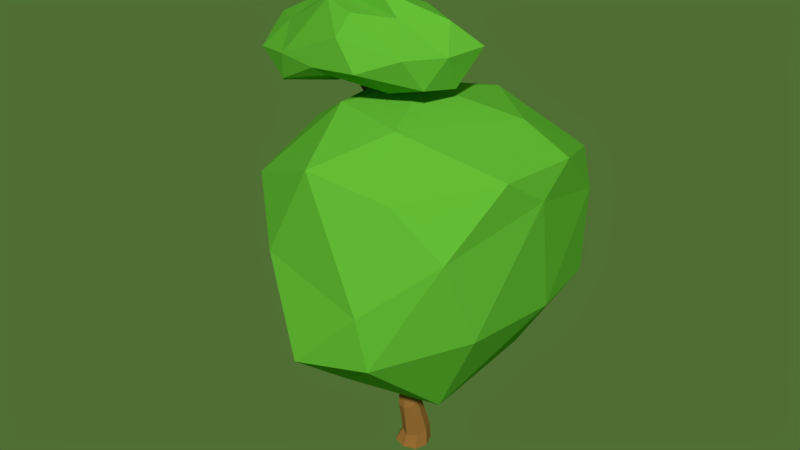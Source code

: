 # Source: Bush_3.blend  (saved by Blender 2.78.0; exported with 4.5.12 LTS)
import bpy
from mathutils import Matrix  # noqa: F401  (used for matrix-valued properties, if any)

bpy.ops.wm.read_factory_settings(use_empty=True)
scene = bpy.context.scene
scene.name = 'Scene'

# ---- collections
col_collection_1 = bpy.data.collections.new('Collection 1'); scene.collection.children.link(col_collection_1)

# ---- materials (node trees are filled in below, after node groups)
mat_brown_9 = bpy.data.materials.new('Brown.9')
mat_brown_9.alpha_threshold = 0.0
mat_brown_9.use_transparent_shadow = False
mat_brown_9.preview_render_type = 'CUBE'
mat_brown_9.diffuse_color = (0.2957, 0.1379, 0.03454, 1.0)
mat_brown_9.roughness = 0.5
mat_brown_9.specular_intensity = 0.0
mat_brown_9.line_color = (0.0, 0.0, 0.0, 1.0)
mat_green_1 = bpy.data.materials.new('Green.1')
mat_green_1.alpha_threshold = 0.0
mat_green_1.use_transparent_shadow = False
mat_green_1.diffuse_color = (0.1262, 0.4678, 0.03732, 1.0)
mat_green_1.roughness = 0.5
mat_green_1.specular_intensity = 0.0
mat_green_1.line_color = (0.0, 0.0, 0.0, 1.0)

# ---- material node trees

# ---- world
world_world = bpy.data.worlds.new('World'); scene.world = world_world
world_world.color = (0.07944, 0.1574, 0.03378)
world_world.use_sun_shadow = False
world_world.sun_shadow_jitter_overblur = 0.0
world_world.cycles.sampling_method = 'MANUAL'
world_world.light_settings.ao_factor = 0.7031

# ---- meshes
me_cube = bpy.data.meshes.new('Cube')
me_cube.from_pydata([(-48.39, 184.9, -18.04), (-60.75, 200.5, -4.637), (-47.14, 184.9, -16.76), (-60.01, 200.5, -3.87), (-47.32, 183.9, -15.32), (-60.11, 199.9, -3.001), (-48.74, 182.9, -15.15), (-60.89, 199.6, -3.147), (-49.99, 182.8, -16.43), (-61.71, 199.3, -3.667), (-49.81, 183.8, -17.87), (-61.61, 199.9, -4.536), (-43.68, 167.3, -25.75), (-42.38, 167.0, -24.58), (-42.78, 166.7, -22.85), (-44.47, 166.8, -22.31), (-45.77, 167.1, -23.49), (-45.38, 167.4, -25.21), (-21.11, 203.1, 16.69), (17.73, 203.7, 16.59), (-34.14, 207.8, 33.35), (-75.33, 186.7, 11.63), (-46.45, 195.8, -25.67), (16.71, 210.7, -10.28), (-17.9, 234.5, 24.93), (-71.82, 217.6, 8.788), (-79.86, 217.5, -23.67), (-32.93, 219.6, -20.42), (17.33, 231.7, -1.729), (-40.5, 232.5, -9.715), (-27.46, 205.0, 30.42), (-0.4833, 199.3, 19.18), (-5.921, 211.3, 36.32), (22.05, 201.0, -1.282), (2.734, 203.7, 1.414), (-47.12, 192.4, 4.196), (-62.69, 193.7, 24.23), (-36.71, 203.6, -2.451), (-67.96, 179.5, -20.37), (-26.95, 207.1, -12.73), (25.46, 218.9, 9.225), (29.44, 219.8, -11.84), (-19.3, 224.8, 32.94), (13.11, 218.9, 26.22), (-84.97, 203.1, 15.5), (-59.02, 207.9, 27.69), (-66.88, 194.5, -32.37), (-101.8, 197.8, -12.59), (-9.152, 218.6, -17.6), (-42.78, 207.5, -29.15), (-0.4205, 232.5, 13.19), (-35.59, 237.3, 20.06), (-97.09, 212.6, -11.55), (-49.48, 219.3, -31.98), (-2.15, 234.3, -10.2), (-33.4, 237.3, 10.82), (-13.1, 243.3, 11.2), (-49.92, 235.2, -1.044), (-54.82, 231.1, -19.88), (-36.01, 226.4, -21.51), (6.498, 31.38, -14.68), (61.6, 98.75, 33.09), (-10.55, 80.13, 76.1), (-73.48, 68.86, 4.637), (-28.38, 99.32, -66.05), (60.91, 97.83, -57.15), (26.26, 162.6, 50.49), (-62.54, 151.0, 42.08), (-56.57, 145.5, -35.7), (0.8763, 149.2, -78.8), (74.61, 177.0, -15.72), (0.1494, 197.7, -4.594), (-16.86, 44.38, 33.23), (34.08, 45.81, 22.51), (27.74, 86.27, 68.11), (67.5, 98.06, -16.46), (35.97, 53.02, -40.07), (-36.35, 40.64, -11.28), (-45.76, 69.72, 34.13), (-8.346, 67.23, -51.88), (-63.07, 82.92, -39.54), (13.76, 72.41, -82.92), (73.27, 161.4, 1.009), (68.21, 149.0, -47.57), (22.46, 113.1, 70.0), (55.6, 142.9, 49.3), (-75.87, 123.0, 15.48), (-37.49, 124.3, 62.83), (-38.32, 124.4, -68.11), (-72.61, 140.3, -17.79), (40.98, 129.8, -82.74), (-7.178, 129.6, -85.21), (68.75, 176.3, 22.8), (-14.6, 171.3, 59.91), (-64.49, 167.2, -0.8701), (-21.32, 167.8, -63.78), (55.41, 162.6, -61.71), (14.27, 188.7, 32.14), (49.56, 188.7, -16.28), (-25.05, 190.9, 23.85), (-35.62, 187.3, -23.37), (13.32, 187.8, -47.56), (-0.2073, -4.419, 0.2002), (0.1549, -4.642, 9.222), (8.806, -4.862, -0.1726), (-0.5694, -4.196, -8.822), (-9.221, -3.976, 0.573), (-2.336, 17.62, 5.955), (3.004, 20.76, 0.4282), (-2.97, 21.63, -5.104), (-8.311, 18.49, 0.423), (-6.437, 48.81, 4.669), (-3.297, 51.09, 1.196), (-0.2988, 51.47, 5.49), (-3.439, 49.19, 8.962), (-4.173, 200.8, -3.911), (-6.118, 31.49, 2.225), (2.991, 36.07, -5.325), (-6.457, 34.05, -5.206), (-9.771, 31.67, -1.558), (5.034, 33.56, -2.006), (3.601, 33.5, 1.972), (3.439, 36.31, -0.5549), (-6.873, 218.9, -1.282), (-4.283, 201.3, -6.359), (-2.99, 201.3, -5.151), (-5.466, 200.9, -5.119), (-7.555, -4.058, 0.5041), (-7.239, -3.92, -6.287), (-0.5025, -4.237, -7.155), (6.281, -4.584, -6.846), (7.141, -4.781, -0.1037), (6.824, -4.919, 6.687), (0.08795, -4.601, 7.555), (-6.696, -4.254, 7.246), (-7.134, 20.28, -3.723), (1.352, 21.98, -3.719), (1.828, 18.97, 4.574), (-0.2842, 0.3007, 5.63), (6.908, 3.075, -1.965), (-0.004304, 1.579, -10.46), (-7.31, 1.706, -2.475), (-6.659, 17.27, 4.57), (-9.007, 32.88, -4.358), (-2.367, 35.13, -5.172), (-1.995, 32.48, 2.171), (-5.78, 22.55, 2.758), (-0.1808, 24.85, -1.694), (-6.234, 25.53, -5.55), (-10.07, 22.96, -1.418), (-5.858, 48.59, 7.885), (-4.392, 184.3, -7.047), (-3.206, 184.7, -8.292), (-1.908, 184.7, -7.08), (-3.095, 184.2, -5.835), (-5.481, 49.7, 1.658), (-1.148, 52.01, 2.677), (-0.984, 50.27, 8.099), (-8.793, 31.01, 1.275), (-5.215, 37.45, 4.495), (-0.8596, 40.46, 1.113), (-5.392, 39.79, -3.049), (-8.647, 37.45, 0.5396), (2.193, 37.21, -3.619), (4.475, 34.52, -5.246), (4.771, 32.51, 0.2692), (2.218, 35.1, 1.856), (-7.14, 214.3, -2.233), (-6.253, 214.6, -3.163), (-5.284, 214.6, -2.257), (-6.17, 214.2, -1.327), (-3.258, 201.0, -4.229), (-5.115, 200.7, -4.205), (-5.198, 201.1, -6.041), (-3.341, 201.4, -6.065), (-5.264, -4.291, 5.692), (-5.688, -4.03, -4.856), (5.273, -4.809, 5.256), (4.85, -4.548, -5.291), (-5.176, 1.485, 3.178), (-5.637, 1.769, -8.295), (4.772, 3.953, -7.553), (5.279, 1.596, 3.678), (-8.889, 22.12, 1.71), (-9.22, 24.34, -4.536), (-2.121, 28.46, -5.161), (-1.744, 26.06, 1.469), (-4.04, 184.2, -6.13), (-4.123, 184.5, -7.973), (-2.26, 184.8, -7.997), (-2.177, 184.4, -6.155), (-7.819, 38.55, -2.331), (-2.092, 39.63, -2.644), (-1.782, 37.48, 3.478), (-7.804, 36.93, 3.502), (-6.354, 210.7, -2.305), (-6.416, 211.0, -3.665), (-5.041, 211.2, -3.683), (-4.979, 210.9, -2.323), (3.365, 35.46, -3.46), (3.881, 34.25, 0.7402)], [], [(0, 1, 3, 2), (2, 3, 5, 4), (4, 5, 7, 6), (6, 7, 9, 8), (8, 9, 11, 10), (10, 11, 1, 0), (4, 6, 15, 14), (10, 0, 12, 17), (6, 8, 16, 15), (2, 4, 14, 13), (8, 10, 17, 16), (0, 2, 13, 12), (18, 31, 30), (19, 31, 33), (18, 30, 35), (18, 35, 37), (18, 37, 34), (19, 33, 40), (20, 32, 42), (21, 36, 44), (22, 38, 46), (23, 39, 48), (19, 40, 43), (20, 42, 45), (21, 44, 47), (22, 46, 49), (23, 48, 41), (24, 50, 55), (25, 51, 57), (26, 52, 58), (27, 53, 59), (28, 54, 56), (56, 59, 29), (56, 54, 59), (54, 27, 59), (59, 58, 29), (59, 53, 58), (53, 26, 58), (58, 57, 29), (58, 52, 57), (52, 25, 57), (57, 55, 29), (57, 51, 55), (51, 24, 55), (55, 56, 29), (55, 50, 56), (50, 28, 56), (41, 54, 28), (41, 48, 54), (48, 27, 54), (49, 53, 27), (49, 46, 53), (46, 26, 53), (47, 52, 26), (47, 44, 52), (44, 25, 52), (45, 51, 25), (45, 42, 51), (42, 24, 51), (43, 50, 24), (43, 40, 50), (40, 28, 50), (48, 49, 27), (48, 39, 49), (39, 22, 49), (46, 47, 26), (46, 38, 47), (38, 21, 47), (44, 45, 25), (44, 36, 45), (36, 20, 45), (42, 43, 24), (42, 32, 43), (32, 19, 43), (40, 41, 28), (40, 33, 41), (33, 23, 41), (34, 39, 23), (34, 37, 39), (37, 22, 39), (37, 38, 22), (37, 35, 38), (35, 21, 38), (35, 36, 21), (35, 30, 36), (30, 20, 36), (33, 34, 23), (33, 31, 34), (31, 18, 34), (30, 32, 20), (30, 31, 32), (31, 19, 32), (60, 73, 72), (61, 73, 75), (60, 72, 77), (60, 77, 79), (60, 79, 76), (61, 75, 82), (62, 74, 84), (63, 78, 86), (64, 80, 88), (65, 81, 90), (61, 82, 85), (62, 84, 87), (63, 86, 89), (64, 88, 91), (65, 90, 83), (66, 92, 97), (67, 93, 99), (68, 94, 100), (69, 95, 101), (70, 96, 98), (98, 101, 71), (98, 96, 101), (96, 69, 101), (101, 100, 71), (101, 95, 100), (95, 68, 100), (100, 99, 71), (100, 94, 99), (94, 67, 99), (99, 97, 71), (99, 93, 97), (93, 66, 97), (97, 98, 71), (97, 92, 98), (92, 70, 98), (83, 96, 70), (83, 90, 96), (90, 69, 96), (91, 95, 69), (91, 88, 95), (88, 68, 95), (89, 94, 68), (89, 86, 94), (86, 67, 94), (87, 93, 67), (87, 84, 93), (84, 66, 93), (85, 92, 66), (85, 82, 92), (82, 70, 92), (90, 91, 69), (90, 81, 91), (81, 64, 91), (88, 89, 68), (88, 80, 89), (80, 63, 89), (86, 87, 67), (86, 78, 87), (78, 62, 87), (84, 85, 66), (84, 74, 85), (74, 61, 85), (82, 83, 70), (82, 75, 83), (75, 65, 83), (76, 81, 65), (76, 79, 81), (79, 64, 81), (79, 80, 64), (79, 77, 80), (77, 63, 80), (77, 78, 63), (77, 72, 78), (72, 62, 78), (75, 76, 65), (75, 73, 76), (73, 60, 76), (72, 74, 62), (72, 73, 74), (73, 61, 74), (102, 127, 176, 129), (102, 129, 178, 131), (102, 131, 177, 133), (102, 133, 175, 127), (103, 133, 177, 132), (103, 132, 182, 138), (103, 138, 179, 134), (103, 134, 175, 133), (104, 131, 178, 130), (104, 130, 181, 139), (104, 139, 182, 132), (104, 132, 177, 131), (105, 129, 176, 128), (105, 128, 180, 140), (105, 140, 181, 130), (105, 130, 178, 129), (106, 127, 175, 134), (106, 134, 179, 141), (106, 141, 180, 128), (106, 128, 176, 127), (107, 138, 182, 137), (107, 137, 186, 146), (107, 146, 183, 142), (107, 142, 179, 138), (108, 139, 181, 136), (108, 136, 185, 147), (108, 147, 186, 137), (108, 137, 182, 139), (109, 140, 180, 135), (109, 135, 184, 148), (109, 148, 185, 136), (109, 136, 181, 140), (110, 141, 179, 142), (110, 142, 183, 149), (110, 149, 184, 135), (110, 135, 180, 141), (111, 162, 194, 150), (111, 155, 191, 162), (112, 161, 191, 155), (112, 156, 192, 161), (113, 160, 192, 156), (113, 157, 193, 160), (114, 159, 193, 157), (114, 150, 194, 159), (115, 172, 187, 154), (115, 154, 190, 171), (115, 171, 198, 170), (115, 170, 195, 172), (116, 146, 186, 145), (116, 145, 193, 159), (116, 159, 194, 158), (116, 158, 183, 146), (117, 164, 185, 144), (117, 144, 192, 163), (118, 148, 184, 143), (118, 143, 191, 161), (118, 161, 192, 144), (118, 144, 185, 148), (119, 149, 183, 158), (119, 158, 194, 162), (119, 162, 191, 143), (119, 143, 184, 149), (120, 165, 186, 147), (120, 147, 185, 164), (121, 166, 193, 145), (121, 145, 186, 165), (122, 163, 192, 160), (122, 160, 193, 166), (166, 121, 200), (164, 117, 199), (123, 169, 197, 168), (123, 168, 196, 167), (123, 167, 195, 170), (123, 170, 198, 169), (124, 174, 189, 152), (124, 152, 188, 173), (124, 173, 196, 168), (124, 168, 197, 174), (125, 171, 190, 153), (125, 153, 189, 174), (125, 174, 197, 169), (125, 169, 198, 171), (126, 173, 188, 151), (126, 151, 187, 172), (126, 172, 195, 167), (126, 167, 196, 173), (163, 199, 117), (165, 200, 121), (164, 199, 120), (163, 122, 199), (166, 200, 122), (165, 120, 200), (200, 120, 122), (120, 199, 122)])
me_cube.polygons.foreach_set('material_index', [0, 0, 0, 0, 0, 0, 0, 0, 0, 0, 0, 0, 1, 1, 1, 1, 1, 1, 1, 1, 1, 1, 1, 1, 1, 1, 1, 1, 1, 1, 1, 1, 1, 1, 1, 1, 1, 1, 1, 1, 1, 1, 1, 1, 1, 1, 1, 1, 1, 1, 1, 1, 1, 1, 1, 1, 1, 1, 1, 1, 1, 1, 1, 1, 1, 1, 1, 1, 1, 1, 1, 1, 1, 1, 1, 1, 1, 1, 1, 1, 1, 1, 1, 1, 1, 1, 1, 1, 1, 1, 1, 1, 1, 1, 1, 1, 1, 1, 1, 1, 1, 1, 1, 1, 1, 1, 1, 1, 1, 1, 1, 1, 1, 1, 1, 1, 1, 1, 1, 1, 1, 1, 1, 1, 1, 1, 1, 1, 1, 1, 1, 1, 1, 1, 1, 1, 1, 1, 1, 1, 1, 1, 1, 1, 1, 1, 1, 1, 1, 1, 1, 1, 1, 1, 1, 1, 1, 1, 1, 1, 1, 1, 1, 1, 1, 1, 1, 1, 1, 1, 1, 1, 0, 0, 0, 0, 0, 0, 0, 0, 0, 0, 0, 0, 0, 0, 0, 0, 0, 0, 0, 0, 0, 0, 0, 0, 0, 0, 0, 0, 0, 0, 0, 0, 0, 0, 0, 0, 0, 0, 0, 0, 0, 0, 0, 0, 0, 0, 0, 0, 0, 0, 0, 0, 0, 0, 0, 0, 0, 0, 0, 0, 0, 0, 0, 0, 0, 0, 0, 0, 0, 0, 0, 0, 0, 0, 0, 0, 0, 0, 0, 0, 0, 0, 0, 0, 0, 0, 0, 0, 0, 0, 0, 0, 0, 0])
_uv = me_cube.uv_layers.new(name='UVMap')
_uv.uv.foreach_set('vector', [0.8659, 0.8884, 0.8699, 0.9508, 0.8673, 0.9512, 0.8614, 0.8892, 0.8112, 0.3338, 0.8218, 0.2914, 0.8244, 0.2909, 0.8156, 0.3329, 0.363, 0.8497, 0.3726, 0.7957, 0.3748, 0.7955, 0.3674, 0.8506, 0.3674, 0.8506, 0.3748, 0.7955, 0.377, 0.7951, 0.3703, 0.8486, 0.8421, 0.8993, 0.8495, 0.9556, 0.8468, 0.9558, 0.8376, 0.8997, 0.8686, 0.8903, 0.8716, 0.9519, 0.8699, 0.9508, 0.8659, 0.8884, 0.363, 0.8497, 0.3674, 0.8506, 0.377, 0.8947, 0.3733, 0.897, 0.8686, 0.8903, 0.8659, 0.8884, 0.8689, 0.8497, 0.8716, 0.8537, 0.8447, 0.9016, 0.8421, 0.8993, 0.8467, 0.8515, 0.8495, 0.8528, 0.8112, 0.3338, 0.8156, 0.3329, 0.8244, 0.3752, 0.8206, 0.3778, 0.8421, 0.8993, 0.8376, 0.8997, 0.8426, 0.8497, 0.8467, 0.8515, 0.8659, 0.8884, 0.8614, 0.8892, 0.8645, 0.8498, 0.8689, 0.8497, 0.7438, 0.796, 0.7357, 0.8555, 0.7191, 0.7744, 0.2914, 0.8519, 0.315, 0.8265, 0.315, 0.896, 0.3948, 0.8175, 0.4012, 0.7782, 0.447, 0.8575, 0.3948, 0.8175, 0.447, 0.8575, 0.408, 0.8729, 0.7438, 0.796, 0.7799, 0.7556, 0.778, 0.8659, 0.2914, 0.8519, 0.315, 0.896, 0.2634, 0.8947, 0.801, 0.1476, 0.8041, 0.2293, 0.7643, 0.1973, 0.8322, 0.01946, 0.8228, 0.05954, 0.7885, 0.0, 0.4979, 0.9118, 0.5083, 0.843, 0.5405, 0.8828, 0.8142, 0.9041, 0.8071, 0.7834, 0.8376, 0.8288, 0.2914, 0.8519, 0.2634, 0.8947, 0.2542, 0.8436, 0.801, 0.1476, 0.7643, 0.1973, 0.7896, 0.07672, 0.0, 0.9008, 0.03893, 0.8889, 0.02354, 0.9704, 0.4979, 0.9118, 0.5405, 0.8828, 0.5112, 0.9377, 0.8142, 0.9041, 0.8376, 0.8288, 0.8337, 0.9358, 0.2567, 0.5526, 0.2974, 0.5145, 0.2774, 0.6076, 0.2694, 0.7099, 0.2542, 0.6057, 0.2955, 0.6623, 0.3402, 0.7594, 0.3034, 0.7951, 0.3391, 0.6908, 0.8391, 0.3272, 0.8244, 0.3633, 0.8314, 0.3173, 0.345, 0.4786, 0.3499, 0.5395, 0.2862, 0.5531, 0.2862, 0.5531, 0.3588, 0.6398, 0.324, 0.6434, 0.2862, 0.5531, 0.3499, 0.5395, 0.3588, 0.6398, 0.8614, 0.9391, 0.8495, 0.8623, 0.8614, 0.8497, 0.3588, 0.6398, 0.3391, 0.6908, 0.324, 0.6434, 0.3588, 0.6398, 0.3791, 0.684, 0.3391, 0.6908, 0.3791, 0.684, 0.3402, 0.7594, 0.3391, 0.6908, 0.3391, 0.6908, 0.2955, 0.6623, 0.324, 0.6434, 0.3391, 0.6908, 0.3034, 0.7951, 0.2955, 0.6623, 0.3034, 0.7951, 0.2694, 0.7099, 0.2955, 0.6623, 0.2955, 0.6623, 0.2774, 0.6076, 0.324, 0.6434, 0.2955, 0.6623, 0.2542, 0.6057, 0.2774, 0.6076, 0.2542, 0.6057, 0.2567, 0.5526, 0.2774, 0.6076, 0.2774, 0.6076, 0.2862, 0.5531, 0.324, 0.6434, 0.7462, 0.2909, 0.7462, 0.3867, 0.7237, 0.346, 0.2974, 0.5145, 0.345, 0.4786, 0.2862, 0.5531, 0.385, 0.4515, 0.3499, 0.5395, 0.345, 0.4786, 0.385, 0.4515, 0.3732, 0.5615, 0.3499, 0.5395, 0.3732, 0.5615, 0.3629, 0.629, 0.3499, 0.5395, 0.8391, 0.3778, 0.8244, 0.3633, 0.8391, 0.3272, 0.5112, 0.9377, 0.5405, 0.8828, 0.5427, 0.9423, 0.5405, 0.8828, 0.5856, 0.8661, 0.5427, 0.9423, 0.02354, 0.9704, 0.06184, 0.9662, 0.07891, 1.0, 0.02354, 0.9704, 0.03893, 0.8889, 0.06184, 0.9662, 0.03893, 0.8889, 0.07891, 0.9067, 0.06184, 0.9662, 0.7896, 0.07672, 0.7237, 0.1557, 0.756, 0.04322, 0.7896, 0.07672, 0.7643, 0.1973, 0.7237, 0.1557, 0.7643, 0.1973, 0.7389, 0.2049, 0.7237, 0.1557, 0.2852, 0.4635, 0.2974, 0.5145, 0.2567, 0.5526, 0.2852, 0.4635, 0.3335, 0.4443, 0.2974, 0.5145, 0.3335, 0.4443, 0.345, 0.4786, 0.2974, 0.5145, 0.3732, 0.5615, 0.385, 0.6607, 0.3629, 0.629, 0.8376, 0.8288, 0.8071, 0.7834, 0.8376, 0.7419, 0.3861, 0.9008, 0.4317, 0.9418, 0.4007, 0.9485, 0.5405, 0.8828, 0.5856, 0.7824, 0.5856, 0.8661, 0.5405, 0.8828, 0.5083, 0.843, 0.5856, 0.7824, 0.5083, 0.843, 0.4951, 0.7782, 0.5856, 0.7824, 0.7885, 0.0, 0.7896, 0.07672, 0.756, 0.04322, 0.7885, 0.0, 0.8228, 0.05954, 0.7896, 0.07672, 0.8228, 0.05954, 0.801, 0.1476, 0.7896, 0.07672, 0.7643, 0.1973, 0.7904, 0.2856, 0.7389, 0.2049, 0.7643, 0.1973, 0.8041, 0.2293, 0.7904, 0.2856, 0.8041, 0.2293, 0.8278, 0.2909, 0.7904, 0.2856, 0.3335, 0.4443, 0.385, 0.4515, 0.345, 0.4786, 0.2634, 0.8947, 0.315, 0.896, 0.2845, 0.9509, 0.7818, 0.9222, 0.8142, 0.9041, 0.8337, 0.9358, 0.778, 0.8659, 0.8071, 0.7834, 0.8142, 0.9041, 0.778, 0.8659, 0.7799, 0.7556, 0.8071, 0.7834, 0.408, 0.8729, 0.4317, 0.9418, 0.3861, 0.9008, 0.408, 0.8729, 0.4951, 0.9322, 0.4317, 0.9418, 0.408, 0.8729, 0.447, 0.8575, 0.4951, 0.9322, 0.447, 0.8575, 0.4951, 0.8395, 0.4951, 0.9322, 0.447, 0.8575, 0.4673, 0.8009, 0.4951, 0.8395, 0.447, 0.8575, 0.4012, 0.7782, 0.4673, 0.8009, 0.8099, 0.1649, 0.801, 0.1476, 0.8228, 0.05954, 0.7818, 0.9222, 0.778, 0.8659, 0.8142, 0.9041, 0.7818, 0.9222, 0.7357, 0.8555, 0.778, 0.8659, 0.7357, 0.8555, 0.7438, 0.796, 0.778, 0.8659, 0.8099, 0.1649, 0.8041, 0.2293, 0.801, 0.1476, 0.8099, 0.1649, 0.8322, 0.2376, 0.8041, 0.2293, 0.315, 0.8265, 0.2914, 0.8519, 0.2753, 0.7951, 0.1056, 0.001452, 0.0587, 0.1187, 0.0001974, 0.07317, 0.1125, 0.2814, 0.0587, 0.1187, 0.2237, 0.2144, 0.03192, 0.5543, 0.07183, 0.4443, 0.1366, 0.5111, 0.03192, 0.5543, 0.1366, 0.5111, 0.1211, 0.6708, 0.03192, 0.5543, 0.1211, 0.6708, 0.0, 0.6757, 0.1125, 0.2814, 0.2237, 0.2144, 0.2597, 0.385, 0.9203, 0.3874, 1.0, 0.4511, 0.9597, 0.514, 0.523, 0.4282, 0.5953, 0.4019, 0.6038, 0.5558, 0.2058, 0.7263, 0.2542, 0.6044, 0.2542, 0.757, 0.3079, 0.147, 0.3048, 0.0, 0.3861, 0.1569, 0.1125, 0.2814, 0.2597, 0.385, 0.1222, 0.3948, 0.9203, 0.3874, 0.9597, 0.514, 0.809, 0.4713, 0.523, 0.4282, 0.6038, 0.5558, 0.5453, 0.6409, 0.2058, 0.7263, 0.2542, 0.757, 0.1979, 0.8378, 0.3079, 0.147, 0.3861, 0.1569, 0.3487, 0.2814, 0.912, 0.6501, 0.9894, 0.7419, 0.8531, 0.7063, 0.7191, 0.5134, 0.811, 0.6213, 0.759, 0.6656, 0.5111, 0.679, 0.6132, 0.6928, 0.5855, 0.7782, 0.493, 0.03465, 0.5683, 0.05714, 0.5147, 0.1475, 0.3961, 0.2943, 0.3907, 0.1467, 0.46, 0.2699, 0.46, 0.2699, 0.5147, 0.1475, 0.5893, 0.2487, 0.46, 0.2699, 0.3907, 0.1467, 0.5147, 0.1475, 0.3907, 0.1467, 0.493, 0.03465, 0.5147, 0.1475, 0.5147, 0.1475, 0.6487, 0.1548, 0.5893, 0.2487, 0.5147, 0.1475, 0.5683, 0.05714, 0.6487, 0.1548, 0.4735, 0.7782, 0.5111, 0.679, 0.5855, 0.7782, 0.6487, 0.1548, 0.6689, 0.291, 0.5893, 0.2487, 0.6487, 0.1548, 0.7237, 0.1715, 0.6689, 0.291, 0.6132, 0.6928, 0.6958, 0.6004, 0.6995, 0.7342, 0.6689, 0.291, 0.5846, 0.3558, 0.5893, 0.2487, 0.6689, 0.291, 0.6659, 0.3874, 0.5846, 0.3558, 0.811, 0.6213, 0.912, 0.6501, 0.8531, 0.7063, 0.5846, 0.3558, 0.46, 0.2699, 0.5893, 0.2487, 0.5846, 0.3558, 0.4438, 0.3874, 0.46, 0.2699, 0.4438, 0.3874, 0.3961, 0.2943, 0.46, 0.2699, 0.3487, 0.2814, 0.3861, 0.2757, 0.3145, 0.3963, 0.3487, 0.2814, 0.3861, 0.1569, 0.3861, 0.2757, 0.3861, 0.06081, 0.493, 0.03465, 0.3907, 0.1467, 0.4946, 0.0, 0.5683, 0.05714, 0.493, 0.03465, 0.3861, 0.7072, 0.4165, 0.6664, 0.4735, 0.7782, 0.4165, 0.6664, 0.5111, 0.679, 0.4735, 0.7782, 0.5453, 0.6409, 0.6132, 0.6928, 0.5111, 0.679, 0.5453, 0.6409, 0.6038, 0.5558, 0.6132, 0.6928, 0.6038, 0.5558, 0.6958, 0.6004, 0.6132, 0.6928, 0.809, 0.4713, 0.811, 0.6213, 0.7191, 0.5134, 0.809, 0.4713, 0.9597, 0.514, 0.811, 0.6213, 0.9597, 0.514, 0.912, 0.6501, 0.811, 0.6213, 1.0, 0.6348, 0.9894, 0.7419, 0.912, 0.6501, 0.1222, 0.3948, 0.2597, 0.385, 0.2258, 0.4443, 0.2597, 0.385, 0.3145, 0.3963, 0.2258, 0.4443, 0.3861, 0.06081, 0.4946, 0.0, 0.493, 0.03465, 0.08725, 0.8889, 0.09275, 0.7708, 0.1979, 0.8378, 0.09275, 0.7708, 0.2058, 0.7263, 0.1979, 0.8378, 0.4165, 0.6664, 0.5453, 0.6409, 0.5111, 0.679, 0.4165, 0.6664, 0.4367, 0.5193, 0.5453, 0.6409, 0.4367, 0.5193, 0.523, 0.4282, 0.5453, 0.6409, 0.6038, 0.5558, 0.7191, 0.512, 0.6958, 0.6004, 0.6038, 0.5558, 0.5953, 0.4019, 0.7191, 0.512, 0.5953, 0.4019, 0.7072, 0.3874, 0.7191, 0.512, 0.9597, 0.514, 1.0, 0.6348, 0.912, 0.6501, 0.9597, 0.514, 1.0, 0.4511, 1.0, 0.6348, 0.0, 0.2666, 0.1125, 0.2814, 0.1222, 0.3948, 0.2597, 0.385, 0.3487, 0.2814, 0.3145, 0.3963, 0.2597, 0.385, 0.2237, 0.2144, 0.3487, 0.2814, 0.2237, 0.2144, 0.3079, 0.147, 0.3487, 0.2814, 0.2045, 0.04539, 0.3048, 0.0, 0.3079, 0.147, 0.0, 0.6757, 0.1211, 0.6708, 0.09275, 0.7708, 0.1211, 0.6708, 0.2058, 0.7263, 0.09275, 0.7708, 0.1211, 0.6708, 0.2542, 0.6044, 0.2058, 0.7263, 0.1211, 0.6708, 0.1366, 0.5111, 0.2542, 0.6044, 0.1366, 0.5111, 0.2401, 0.4765, 0.2542, 0.6044, 0.1366, 0.5111, 0.162, 0.447, 0.2401, 0.4765, 0.363, 0.9479, 0.315, 0.8307, 0.363, 0.7951, 0.1538, 0.9984, 0.07891, 0.9563, 0.1538, 0.8889, 0.2237, 0.2144, 0.2045, 0.04539, 0.3079, 0.147, 0.2237, 0.2144, 0.0587, 0.1187, 0.2045, 0.04539, 0.0587, 0.1187, 0.1056, 0.001452, 0.2045, 0.04539, 0.7125, 0.7782, 0.7125, 0.9716, 0.663, 0.9262, 0.663, 0.9512, 0.5856, 0.8361, 0.663, 0.7782, 0.0587, 0.1187, 0.1125, 0.2814, 0.0, 0.2666, 0.8593, 0.8298, 0.8416, 0.8236, 0.8506, 0.8144, 0.8649, 0.8145, 0.8593, 0.8298, 0.8649, 0.8145, 0.876, 0.8233, 0.877, 0.836, 0.8593, 0.8298, 0.877, 0.836, 0.868, 0.8453, 0.8537, 0.8452, 0.8593, 0.8298, 0.8537, 0.8452, 0.8426, 0.8364, 0.8416, 0.8236, 0.8524, 0.8487, 0.8537, 0.8452, 0.868, 0.8453, 0.8704, 0.8497, 0.8517, 0.1555, 0.8682, 0.1542, 0.865, 0.1738, 0.851, 0.1706, 0.8517, 0.1555, 0.851, 0.1706, 0.8385, 0.1754, 0.8342, 0.1582, 0.8524, 0.8487, 0.8379, 0.8382, 0.8426, 0.8364, 0.8537, 0.8452, 0.881, 0.8375, 0.877, 0.836, 0.876, 0.8233, 0.8807, 0.8214, 0.7634, 0.2954, 0.7803, 0.2943, 0.7803, 0.3138, 0.7663, 0.3132, 0.7634, 0.2954, 0.7663, 0.3132, 0.7524, 0.3059, 0.7462, 0.2909, 0.881, 0.8375, 0.8704, 0.8497, 0.868, 0.8453, 0.877, 0.836, 0.8661, 0.811, 0.8649, 0.8145, 0.8506, 0.8144, 0.8481, 0.81, 0.8661, 0.811, 0.8481, 0.81, 0.8545, 0.7967, 0.8697, 0.7974, 0.8661, 0.811, 0.8697, 0.7974, 0.879, 0.8028, 0.8807, 0.8214, 0.8661, 0.811, 0.8807, 0.8214, 0.876, 0.8233, 0.8649, 0.8145, 0.8376, 0.8222, 0.8416, 0.8236, 0.8426, 0.8364, 0.8379, 0.8382, 0.8548, 0.0, 0.8718, 7.402e-05, 0.8613, 0.01672, 0.8469, 0.01662, 0.8548, 0.0, 0.8469, 0.01662, 0.8322, 0.01704, 0.8375, 0.0004497, 0.8376, 0.8222, 0.8481, 0.81, 0.8506, 0.8144, 0.8416, 0.8236, 0.8485, 0.2202, 0.851, 0.1706, 0.865, 0.1738, 0.8591, 0.2237, 0.8485, 0.2202, 0.8591, 0.2237, 0.8509, 0.2453, 0.8403, 0.2356, 0.8485, 0.2202, 0.8403, 0.2356, 0.8322, 0.2352, 0.8374, 0.2203, 0.8485, 0.2202, 0.8374, 0.2203, 0.8385, 0.1754, 0.851, 0.1706, 0.7566, 0.3517, 0.7663, 0.3132, 0.7803, 0.3138, 0.7669, 0.3535, 0.1538, 0.902, 0.1572, 0.8906, 0.1683, 0.8889, 0.1629, 0.8972, 0.1538, 0.902, 0.1629, 0.8972, 0.1683, 0.906, 0.1572, 0.9119, 0.7566, 0.3517, 0.7466, 0.3446, 0.7524, 0.3059, 0.7663, 0.3132, 0.8612, 0.7682, 0.8697, 0.7974, 0.8545, 0.7967, 0.8499, 0.77, 0.8612, 0.7682, 0.8499, 0.77, 0.8462, 0.759, 0.8544, 0.7573, 0.8612, 0.7682, 0.8544, 0.7573, 0.8643, 0.756, 0.8704, 0.7739, 0.7786, 0.3863, 0.7673, 0.3839, 0.7644, 0.3556, 0.7786, 0.3535, 0.8537, 0.06438, 0.8469, 0.01662, 0.8613, 0.01672, 0.8643, 0.06145, 0.8537, 0.06438, 0.8643, 0.06145, 0.8569, 0.07463, 0.8489, 0.07662, 0.8433, 0.7807, 0.8413, 0.7672, 0.8462, 0.759, 0.8499, 0.77, 0.8537, 0.06438, 0.8432, 0.06965, 0.8322, 0.01704, 0.8469, 0.01662, 0.8636, 0.1516, 0.8534, 0.1184, 0.861, 0.1173, 0.8718, 0.1512, 0.8636, 0.1516, 0.856, 0.1542, 0.8462, 0.1217, 0.8534, 0.1184, 0.7851, 0.3239, 0.8024, 0.323, 0.8021, 0.3294, 0.7855, 0.3294, 0.7851, 0.3239, 0.7803, 0.3187, 0.8005, 0.3138, 0.8024, 0.323, 0.7888, 0.3294, 0.7878, 0.3607, 0.7803, 0.3683, 0.7822, 0.3323, 0.7888, 0.3294, 0.7963, 0.3303, 0.7963, 0.3663, 0.7878, 0.3607, 0.851, 0.3096, 0.8442, 0.2776, 0.8528, 0.2773, 0.8573, 0.3125, 0.851, 0.3096, 0.8447, 0.3086, 0.8375, 0.2768, 0.8442, 0.2776, 0.7148, 0.8295, 0.7172, 0.8294, 0.7188, 0.8763, 0.7164, 0.8765, 0.7148, 0.8295, 0.7164, 0.8765, 0.714, 0.876, 0.7125, 0.8291, 0.7148, 0.8295, 0.7125, 0.8291, 0.7142, 0.801, 0.7163, 0.7915, 0.7148, 0.8295, 0.7163, 0.7915, 0.7177, 0.8012, 0.7172, 0.8294, 0.8408, 0.2613, 0.8403, 0.2356, 0.8509, 0.2453, 0.8513, 0.2635, 0.8408, 0.2613, 0.8513, 0.2635, 0.8528, 0.2773, 0.8442, 0.2776, 0.8408, 0.2613, 0.8442, 0.2776, 0.8375, 0.2768, 0.8338, 0.2606, 0.8408, 0.2613, 0.8338, 0.2606, 0.8322, 0.2352, 0.8403, 0.2356, 0.8778, 0.7457, 0.881, 0.75, 0.8643, 0.756, 0.8647, 0.7433, 0.8074, 0.297, 0.8092, 0.3117, 0.8005, 0.3138, 0.8028, 0.3003, 0.8549, 0.7419, 0.8544, 0.7573, 0.8462, 0.759, 0.8479, 0.7436, 0.8112, 0.3226, 0.8106, 0.3294, 0.8021, 0.3294, 0.8024, 0.323, 0.8112, 0.3226, 0.8024, 0.323, 0.8005, 0.3138, 0.8092, 0.3117, 0.8549, 0.7419, 0.8647, 0.7433, 0.8643, 0.756, 0.8544, 0.7573, 0.8483, 0.1016, 0.8489, 0.07662, 0.8569, 0.07463, 0.8555, 0.1, 0.8483, 0.1016, 0.8555, 0.1, 0.861, 0.1173, 0.8534, 0.1184, 0.8483, 0.1016, 0.8534, 0.1184, 0.8462, 0.1217, 0.8412, 0.1051, 0.8483, 0.1016, 0.8412, 0.1051, 0.841, 0.08069, 0.8489, 0.07662, 0.7563, 0.3826, 0.7506, 0.3795, 0.7478, 0.3543, 0.756, 0.3535, 0.7563, 0.3826, 0.756, 0.3535, 0.7644, 0.3602, 0.7644, 0.3845, 0.8656, 0.2655, 0.8624, 0.2703, 0.8528, 0.2773, 0.8513, 0.2635, 0.8656, 0.2655, 0.8513, 0.2635, 0.8509, 0.2453, 0.8682, 0.2629, 0.7954, 0.2971, 0.8028, 0.3003, 0.8005, 0.3138, 0.7904, 0.3117, 0.8654, 0.2742, 0.8553, 0.2863, 0.8528, 0.2773, 0.8624, 0.2703, 0.3848, 0.8013, 0.3829, 0.7971, 0.3848, 0.7951, 0.8075, 0.2921, 0.8074, 0.297, 0.803, 0.2962, 0.8031, 0.3294, 0.8055, 0.3373, 0.8044, 0.3438, 0.8023, 0.3382, 0.3825, 0.8945, 0.3793, 0.8818, 0.3794, 0.8714, 0.3818, 0.881, 0.7169, 0.7782, 0.7188, 0.7909, 0.7177, 0.8012, 0.7163, 0.7915, 0.7169, 0.7782, 0.7163, 0.7915, 0.7142, 0.801, 0.7141, 0.7906, 0.7981, 0.359, 0.7963, 0.3575, 0.7979, 0.3294, 0.7998, 0.331, 0.7981, 0.359, 0.7998, 0.331, 0.8023, 0.3311, 0.8006, 0.3591, 0.7981, 0.359, 0.8006, 0.3591, 0.8023, 0.3742, 0.8011, 0.3797, 0.8031, 0.359, 0.8023, 0.3382, 0.8044, 0.3438, 0.8055, 0.3596, 0.7147, 0.908, 0.7172, 0.9085, 0.7186, 0.9493, 0.7161, 0.9488, 0.7147, 0.908, 0.7161, 0.9488, 0.7138, 0.9494, 0.7125, 0.9086, 0.7147, 0.908, 0.7125, 0.9086, 0.7151, 0.8852, 0.7174, 0.8765, 0.7147, 0.908, 0.7174, 0.8765, 0.7186, 0.8851, 0.7172, 0.9085, 0.3794, 0.8425, 0.377, 0.8428, 0.3781, 0.7954, 0.3805, 0.7951, 0.3794, 0.8425, 0.3805, 0.7951, 0.3829, 0.7951, 0.3817, 0.8425, 0.3794, 0.8425, 0.3817, 0.8425, 0.3829, 0.8711, 0.3818, 0.881, 0.3794, 0.8425, 0.3818, 0.881, 0.3794, 0.8714, 0.377, 0.8428, 0.8028, 0.3003, 0.803, 0.2962, 0.8074, 0.297, 0.7506, 0.3795, 0.7493, 0.3827, 0.7462, 0.3803, 0.8075, 0.2921, 0.803, 0.2962, 0.7999, 0.2909, 0.8028, 0.3003, 0.7954, 0.2971, 0.803, 0.2962, 0.8624, 0.2703, 0.8663, 0.2679, 0.8654, 0.2742, 0.7506, 0.3795, 0.7563, 0.3826, 0.7493, 0.3827, 0.7493, 0.3827, 0.7563, 0.3826, 0.7524, 0.3873, 0.7999, 0.2909, 0.803, 0.2962, 0.7954, 0.2971])
me_cube.materials.append(mat_brown_9)
me_cube.materials.append(mat_green_1)
me_cube.use_remesh_preserve_volume = False
me_cube.use_remesh_preserve_attributes = False
me_cube.use_mirror_vertex_groups = False
me_cube.update()

# ---- objects
ob_bush_3 = bpy.data.objects.new('Bush_3', me_cube)

# ---- transforms, parenting, visibility, modifiers, constraints
ob_bush_3.location = (0.0, 0.0, 0.0)
ob_bush_3.rotation_euler = (1.571, 0.0, 0.0)
ob_bush_3.scale = (0.01, 0.01, 0.01)
ob_bush_3.lineart.crease_threshold = 0.0

# ---- collection membership
col_collection_1.objects.link(ob_bush_3)

# ---- scene / render settings (as saved in the file)
scene.frame_start = 1; scene.frame_end = 250; scene.frame_set(1)
scene.render.engine = 'BLENDER_EEVEE_NEXT'
scene.render.fps = 30
scene.render.dither_intensity = 0.0
scene.cycles.use_denoising = False
scene.cycles.samples = 128
scene.cycles.sampling_pattern = 'TABULATED_SOBOL'
scene.cycles.light_sampling_threshold = 0.0
scene.cycles.use_adaptive_sampling = False
scene.cycles.use_light_tree = False
scene.cycles.blur_glossy = 0.0
scene.cycles.sample_clamp_indirect = 0.0
scene.view_settings.view_transform = 'Standard'
bpy.context.view_layer.update()

# ---- added for rendering (the .blend has no active camera and no usable light): camera, sun
cam_auto = bpy.data.cameras.new('AutoCamera')
cam_auto.lens = 50.0
cam_auto.sensor_width = 36.0
cam_auto.clip_end = 1000.0
ob_auto_camera = bpy.data.objects.new('AutoCamera', cam_auto)
scene.collection.objects.link(ob_auto_camera)
ob_auto_camera.location = (3.05237, -3.7803, 3.74236)
ob_auto_camera.rotation_euler = (1.09748, -7.21219e-08, 0.694738)
scene.camera = ob_auto_camera
light_auto_sun = bpy.data.lights.new('AutoSun', 'SUN')
light_auto_sun.energy = 3.0
light_auto_sun.angle = 0.0523599
ob_auto_sun = bpy.data.objects.new('AutoSun', light_auto_sun)
scene.collection.objects.link(ob_auto_sun)
ob_auto_sun.rotation_euler = (0.872665, 0.174533, 0.523599)
bpy.context.view_layer.update()
